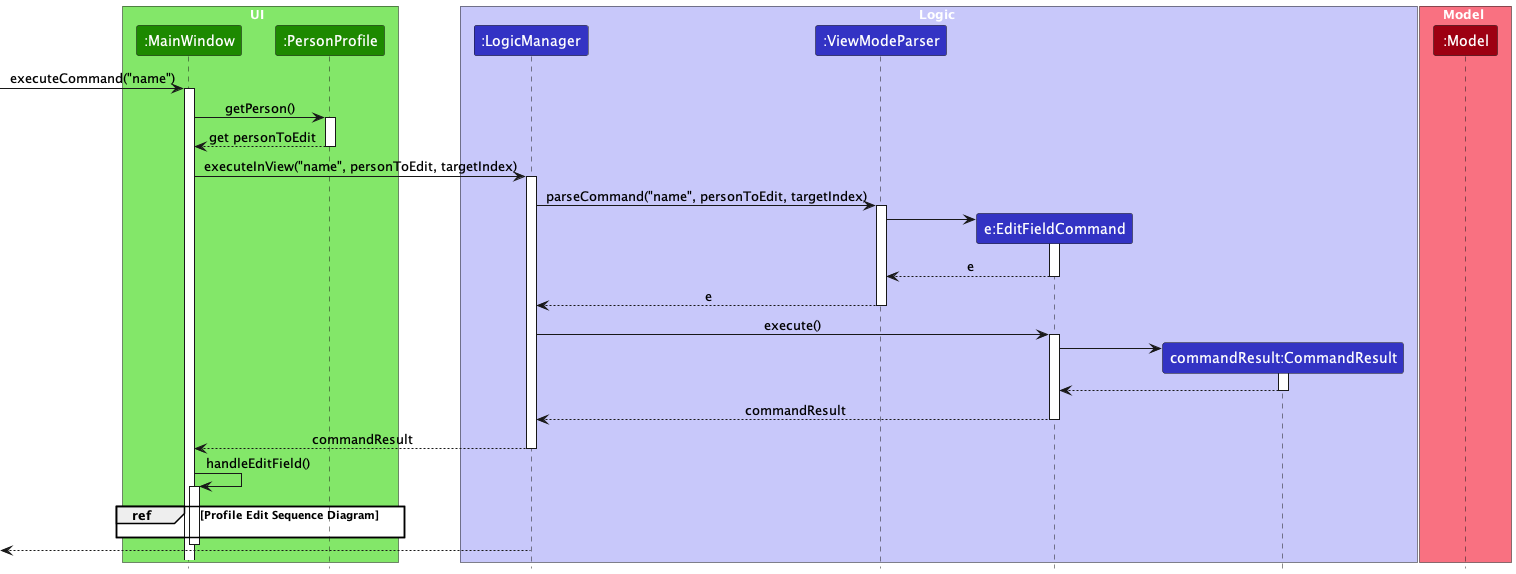

The diagram above was rendered by PlantUML. Its source (embedded in the PNG):
@startuml
!include style.puml
skinparam ArrowFontStyle plain

box UI  UI_COLOR_T1
participant ":MainWindow" as MainWindow UI_COLOR
participant ":PersonProfile" as PersonProfile UI_COLOR
end box

box Logic LOGIC_COLOR_T1
participant ":LogicManager" as LogicManager LOGIC_COLOR
participant ":ViewModeParser" as ViewModeParser LOGIC_COLOR
participant "e:EditFieldCommand" as EditFieldCommand LOGIC_COLOR
participant "commandResult:CommandResult" as CommandResult LOGIC_COLOR
end box

box Model MODEL_COLOR_T1
participant ":Model" as Model MODEL_COLOR
end box

[-> MainWindow : executeCommand("name")
activate MainWindow

MainWindow -> PersonProfile : getPerson()
activate PersonProfile

PersonProfile --> MainWindow : get personToEdit
deactivate PersonProfile

MainWindow -> LogicManager : executeInView("name", personToEdit, targetIndex)
activate LogicManager

LogicManager -> ViewModeParser : parseCommand("name", personToEdit, targetIndex)
activate ViewModeParser

create EditFieldCommand
ViewModeParser -> EditFieldCommand
activate EditFieldCommand

EditFieldCommand --> ViewModeParser : e
deactivate EditFieldCommand

ViewModeParser --> LogicManager : e
deactivate ViewModeParser

LogicManager -> EditFieldCommand : execute()
activate EditFieldCommand

create CommandResult
EditFieldCommand -> CommandResult
activate CommandResult

CommandResult --> EditFieldCommand :
deactivate CommandResult


EditFieldCommand --> LogicManager : commandResult
deactivate EditFieldCommand

LogicManager --> MainWindow : commandResult
deactivate LogicManager

MainWindow -> MainWindow : handleEditField()
activate MainWindow

group ref [Profile Edit Sequence Diagram]
    MainWindow -[hidden]-> PersonProfile
end

deactivate MainWindow

[<--LogicManager
deactivate LogicManager
@enduml